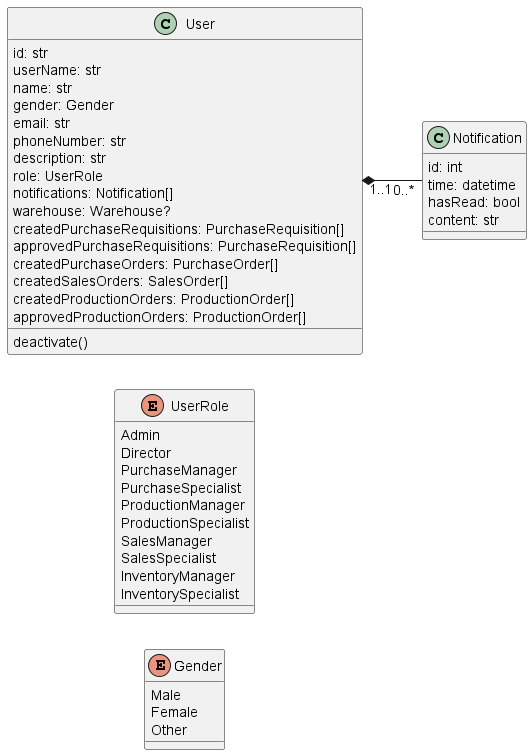

The diagram above was rendered by PlantUML. Its source (embedded in the PNG):
@startuml admin
left to right direction

enum Gender {
    Male
    Female
    Other
}

enum UserRole {
    Admin
    Director
    PurchaseManager
    PurchaseSpecialist
    ProductionManager
    ProductionSpecialist
    SalesManager
    SalesSpecialist
    InventoryManager
    InventorySpecialist
}

class User {
    id: str
    userName: str
    name: str
    gender: Gender
    email: str
    phoneNumber: str
    description: str
    role: UserRole
    notifications: Notification[]
    warehouse: Warehouse?
    createdPurchaseRequisitions: PurchaseRequisition[]
    approvedPurchaseRequisitions: PurchaseRequisition[]
    createdPurchaseOrders: PurchaseOrder[]
    createdSalesOrders: SalesOrder[]
    createdProductionOrders: ProductionOrder[]
    approvedProductionOrders: ProductionOrder[]
    deactivate()
}

class Notification {
    id: int
    time: datetime
    hasRead: bool
    content: str
}
User "1..1" *-- "0..*" Notification
@enduml